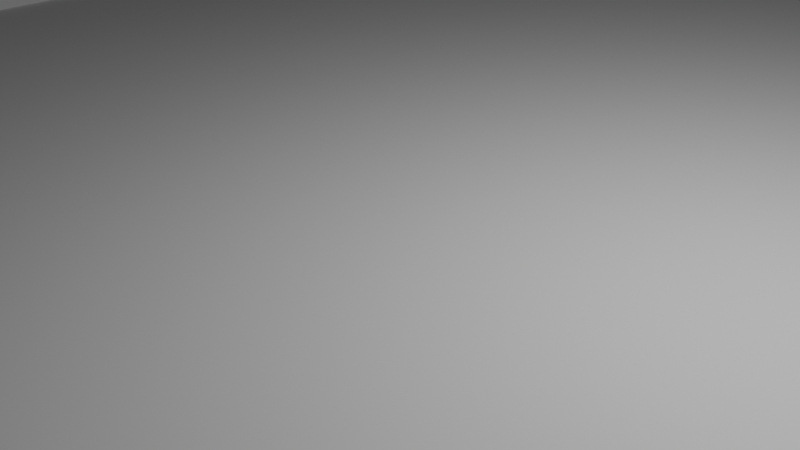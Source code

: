 # Source: pda.blend  (saved by Blender 4.5.91; exported with 4.5.12 LTS)
import bpy
from mathutils import Matrix  # noqa: F401  (used for matrix-valued properties, if any)

bpy.ops.wm.read_factory_settings(use_empty=True)
scene = bpy.context.scene
scene.name = 'Scene'

# ---- collections
col_collection = bpy.data.collections.new('Collection'); scene.collection.children.link(col_collection)

# ---- world
world_world = bpy.data.worlds.new('World'); scene.world = world_world
world_world.use_nodes = True; world_world.node_tree.nodes.clear()
_N = world_world.node_tree.nodes; _L = world_world.node_tree.links
n0 = _N.new('ShaderNodeOutputWorld'); n0.name = 'World Output'; n0.location = (200, 100)
n1 = _N.new('ShaderNodeBackground'); n1.name = 'Background'; n1.location = (-200, 100)
n1.inputs[0].default_value = (0.05088, 0.05088, 0.05088, 1.0)
_L.new(n1.outputs[0], n0.inputs[0])
n0.is_active_output = True
world_world.color = (0.05088, 0.05088, 0.05088)
world_world.sun_shadow_jitter_overblur = 0.0

# ---- cameras
cam_camera = bpy.data.cameras.new('Camera')
cam_camera.clip_end = 100.0
cam_camera.ortho_scale = 7.314

# ---- lights
light_light = bpy.data.lights.new('Light', 'POINT')
light_light.energy = 1000.0
light_light.shadow_soft_size = 0.1

# ---- meshes
me_plane = bpy.data.meshes.new('Plane')
me_plane.from_pydata([(10.2, 15.2, 0.0), (-10.2, 15.2, 0.0), (10.2, -15.2, 0.0), (-10.2, -15.2, 0.0), (10.2, 15.2, 0.05), (-10.2, 15.2, 0.05), (10.2, -15.2, 0.05), (-10.2, -15.2, 0.05)], [], [(3, 1, 0, 2), (7, 6, 4, 5), (1, 3, 7, 5), (2, 0, 4, 6), (3, 2, 6, 7), (0, 1, 5, 4)])
_uv = me_plane.uv_layers.new(name='UVMap')
_uv.uv.foreach_set('vector', [0.0, 0.0, 0.0, 1.0, 1.0, 1.0, 1.0, 0.0, 0.0, 0.0, 1.0, 0.0, 1.0, 1.0, 0.0, 1.0, 0.0, 1.0, 0.0, 0.0, 0.0, 0.0, 0.0, 1.0, 1.0, 0.0, 1.0, 1.0, 1.0, 1.0, 1.0, 0.0, 0.0, 0.0, 1.0, 0.0, 1.0, 0.0, 0.0, 0.0, 1.0, 1.0, 0.0, 1.0, 0.0, 1.0, 1.0, 1.0])
me_plane.update()
me_plane_001 = bpy.data.meshes.new('Plane.001')
me_plane_001.from_pydata([(-1.0, -1.0, 0.0), (1.0, -1.0, 0.0), (-1.0, 1.0, 0.0), (1.0, 1.0, 0.0)], [], [(0, 1, 3, 2)])
_uv = me_plane_001.uv_layers.new(name='UVMap')
_uv.uv.foreach_set('vector', [0.0, 0.0, 1.0, 0.0, 1.0, 1.0, 0.0, 1.0])
me_plane_001.update()
me_plane_002 = bpy.data.meshes.new('Plane.002')
me_plane_002.from_pydata([(9.07, 13.46, 0.2017), (-9.069, 13.46, 0.2017), (9.07, -13.46, 0.2017), (-9.07, -13.46, 0.2017), (10.2, 15.2, 0.2017), (-10.2, 15.2, 0.2017), (9.07, 13.46, 0.1403), (-9.069, 13.46, 0.1403), (9.07, -13.46, 0.1403), (-9.07, -13.46, 0.1403), (7.7, -15.2, 0.2017), (10.2, -12.7, 0.2017), (9.07, -13.46, 0.2017), (8.473, -15.08, 0.2017), (9.169, -14.72, 0.2017), (9.723, -14.17, 0.2017), (10.08, -13.47, 0.2017), (-10.2, -12.7, 0.2017), (-7.7, -15.2, 0.2017), (-9.07, -13.46, 0.2017), (-10.08, -13.47, 0.2017), (-9.723, -14.17, 0.2017), (-9.169, -14.72, 0.2017), (-8.473, -15.08, 0.2017), (10.2, 15.2, 0.1), (10.1, 15.2, 1.365e-05), (10.17, 15.2, 0.0293), (-10.1, 15.2, 1.365e-05), (-10.2, 15.2, 0.1), (-10.17, 15.2, 0.0293), (10.1, -12.69, 1.365e-05), (10.2, -12.7, 0.1), (10.17, -12.7, 0.0293), (7.692, -15.1, 1.365e-05), (7.7, -15.2, 0.1), (7.698, -15.17, 0.0293), (9.981, -13.44, 1.365e-05), (10.08, -13.47, 0.1), (10.05, -13.46, 0.0293), (9.641, -14.11, 1.365e-05), (9.723, -14.17, 0.1), (9.699, -14.15, 0.0293), (9.11, -14.64, 1.365e-05), (9.169, -14.72, 0.1), (9.152, -14.7, 0.0293), (8.441, -14.98, 1.365e-05), (8.473, -15.08, 0.1), (8.463, -15.05, 0.0293), (-7.692, -15.1, 1.365e-05), (-7.7, -15.2, 0.1), (-7.698, -15.17, 0.0293), (-10.1, -12.69, 1.365e-05), (-10.2, -12.7, 0.1), (-10.17, -12.7, 0.0293), (-8.441, -14.98, 1.365e-05), (-8.473, -15.08, 0.1), (-8.463, -15.05, 0.0293), (-9.11, -14.64, 1.365e-05), (-9.169, -14.72, 0.1), (-9.152, -14.7, 0.0293), (-9.641, -14.11, 1.365e-05), (-9.723, -14.17, 0.1), (-9.699, -14.15, 0.0293), (-9.981, -13.44, 1.365e-05), (-10.08, -13.47, 0.1), (-10.05, -13.46, 0.0293), (10.77, 17.75, 0.207), (10.77, 17.75, 0.1053), (10.7, 17.82, 0.00528), (10.75, 17.77, 0.03457), (10.19, 16.07, 0.2017), (10.19, 16.07, 0.1), (10.17, 16.08, 0.0293), (10.11, 16.1, 1.365e-05), (10.48, 17.19, 0.2044), (10.48, 17.19, 0.1026), (10.46, 17.21, 0.03194), (10.41, 17.26, 0.002647)], [], [(3, 2, 8, 9), (1, 0, 4, 5), (9, 8, 6, 7), (0, 1, 7, 6), (1, 3, 9, 7), (2, 0, 6, 8), (10, 13, 12), (13, 14, 12), (14, 15, 12), (15, 16, 12), (16, 11, 12), (0, 2, 12, 11, 4), (17, 20, 19), (20, 21, 19), (21, 22, 19), (22, 23, 19), (23, 18, 19), (3, 1, 5, 17, 19), (2, 3, 19, 18, 10, 12), (33, 45, 47, 35), (35, 47, 46, 34), (45, 42, 44, 47), (47, 44, 43, 46), (42, 39, 41, 44), (44, 41, 40, 43), (39, 36, 38, 41), (41, 38, 37, 40), (36, 30, 32, 38), (38, 32, 31, 37), (30, 25, 26, 32), (32, 26, 24, 31), (54, 48, 50, 56), (56, 50, 49, 55), (57, 54, 56, 59), (59, 56, 55, 58), (60, 57, 59, 62), (62, 59, 58, 61), (63, 60, 62, 65), (65, 62, 61, 64), (51, 63, 65, 53), (53, 65, 64, 52), (34, 49, 50, 35), (35, 50, 48, 33), (52, 28, 29, 53), (53, 29, 27, 51), (48, 54, 57, 60, 63, 51, 27, 25, 30, 36, 39, 42, 45, 33), (24, 26, 25, 27, 29, 28, 5, 4), (31, 24, 4, 11), (28, 52, 17, 5), (16, 37, 31, 11), (49, 34, 10, 18), (10, 34, 46, 13), (15, 40, 37, 16), (14, 43, 40, 15), (13, 46, 43, 14), (49, 18, 23, 55), (64, 20, 17, 52), (55, 23, 22, 58), (58, 22, 21, 61), (61, 21, 20, 64), (76, 77, 73, 72), (74, 75, 71, 70), (74, 75, 67, 66), (76, 75, 67, 69), (77, 76, 69, 68), (25, 26, 72, 73), (26, 24, 71, 72), (4, 24, 71, 70), (75, 76, 72, 71)])
_uv = me_plane_002.uv_layers.new(name='UVMap')
_uv.uv.foreach_set('vector', [0.05245, 0.03519, 0.9476, 0.03519, 0.9476, 0.03519, 0.05245, 0.03519, 0.05245, 0.9648, 0.9476, 0.9648, 1.0, 1.0, 0.0, 1.0, 0.05245, 0.03519, 0.9476, 0.03519, 0.9476, 0.9648, 0.05245, 0.9648, 0.9476, 0.9648, 0.05245, 0.9648, 0.05245, 0.9648, 0.9476, 0.9648, 0.05245, 0.9648, 0.05245, 0.03519, 0.05245, 0.03519, 0.05245, 0.9648, 0.9476, 0.03519, 0.9476, 0.9648, 0.9476, 0.9648, 0.9476, 0.03519, 0.8775, 0.0, 0.9153, 0.0, 0.9476, 0.03519, 0.9153, 0.0, 0.9495, 0.0, 0.9476, 0.03519, 0.9495, 0.0, 0.9766, 0.0, 0.9476, 0.03519, 0.9766, 0.0, 0.994, 0.0, 0.9476, 0.03519, 0.994, 0.0, 1.0, 0.0, 0.9476, 0.03519, 0.9476, 0.9648, 0.9476, 0.03519, 0.9476, 0.03519, 1.0, 0.08224, 1.0, 1.0, 0.0, 0.08224, 0.0, 0.05682, 0.05244, 0.03519, 0.0, 0.05682, 0.0, 0.0339, 0.05244, 0.03519, 0.0, 0.0339, 0.0, 0.01571, 0.05244, 0.03519, 0.0, 0.01571, 0.0, 0.004025, 0.05244, 0.03519, 0.0, 0.004025, 0.0, 0.0, 0.05244, 0.03519, 0.05245, 0.03519, 0.05245, 0.9648, 0.0, 1.0, 0.0, 0.08224, 0.05244, 0.03519, 0.9476, 0.03519, 0.05245, 0.03519, 0.05244, 0.03519, 0.1225, 0.0, 0.8775, 0.0, 0.9476, 0.03519, 0.8771, 0.003289, 0.9138, 0.00719, 0.9153, 0.004045, 0.8773, 5.667e-07, 0.8773, 5.667e-07, 0.9153, 0.004045, 0.9153, 0.002029, 0.8775, 0.0, 0.9138, 0.00719, 0.9466, 0.01839, 0.9495, 0.01572, 0.9153, 0.004045, 0.9153, 0.004045, 0.9495, 0.01572, 0.9495, 0.007916, 0.9153, 0.002029, 0.9466, 0.01839, 0.9726, 0.03586, 0.9766, 0.03391, 0.9495, 0.01572, 0.9495, 0.01572, 0.9766, 0.03391, 0.9882, 0.0339, 0.9495, 0.007916, 0.9726, 0.03586, 0.9893, 0.05785, 0.994, 0.05683, 0.9766, 0.03391, 0.9766, 0.03391, 0.994, 0.05683, 0.997, 0.05682, 0.9882, 0.0339, 0.9893, 0.05785, 0.9951, 0.0825, 1.0, 0.08231, 0.994, 0.05683, 0.994, 0.05683, 1.0, 0.08231, 1.0, 0.08224, 0.997, 0.05682, 0.9951, 0.0825, 0.9951, 1.0, 0.9993, 1.0, 1.0, 0.08231, 1.0, 0.08231, 0.9993, 1.0, 1.0, 1.0, 1.0, 0.08224, 0.08621, 0.00719, 0.1229, 0.003289, 0.1227, 5.667e-07, 0.08469, 0.004045, 0.08469, 0.004045, 0.1227, 5.667e-07, 0.1225, 0.0, 0.08468, 0.002029, 0.05343, 0.01839, 0.08621, 0.00719, 0.08469, 0.004045, 0.05054, 0.01572, 0.05054, 0.01572, 0.08469, 0.004045, 0.08468, 0.002029, 0.05052, 0.007916, 0.02741, 0.03586, 0.05343, 0.01839, 0.05054, 0.01572, 0.02342, 0.03391, 0.02342, 0.03391, 0.05054, 0.01572, 0.05052, 0.007916, 0.0118, 0.0339, 0.01071, 0.05785, 0.02741, 0.03586, 0.02342, 0.03391, 0.006029, 0.05683, 0.006029, 0.05683, 0.02342, 0.03391, 0.0118, 0.0339, 0.003023, 0.05682, 0.004902, 0.0825, 0.01071, 0.05785, 0.006029, 0.05683, 4.763e-07, 0.08231, 4.763e-07, 0.08231, 0.006029, 0.05683, 0.003023, 0.05682, 0.0, 0.08224, 0.8775, 0.0, 0.1225, 0.0, 0.1227, 5.667e-07, 0.8773, 5.667e-07, 0.8773, 5.667e-07, 0.1227, 5.667e-07, 0.1229, 0.003289, 0.8771, 0.003289, 0.0, 0.08224, 0.0, 1.0, 0.0007041, 1.0, 4.763e-07, 0.08231, 4.763e-07, 0.08231, 0.0007041, 1.0, 0.004902, 1.0, 0.004902, 0.0825, 0.1229, 0.003289, 0.08621, 0.00719, 0.05343, 0.01839, 0.02741, 0.03586, 0.01071, 0.05785, 0.004902, 0.0825, 0.004902, 1.0, 0.9951, 1.0, 0.9951, 0.0825, 0.9893, 0.05785, 0.9726, 0.03586, 0.9466, 0.01839, 0.9138, 0.00719, 0.8771, 0.003289, 1.0, 1.0, 0.9993, 1.0, 0.9951, 1.0, 0.004902, 1.0, 0.0007041, 1.0, 0.0, 1.0, 0.0, 1.0, 1.0, 1.0, 1.0, 0.08224, 1.0, 1.0, 1.0, 1.0, 1.0, 0.08224, 0.0, 1.0, 0.0, 0.08224, 0.0, 0.08224, 0.0, 1.0, 1.0, 0.05682, 0.997, 0.05682, 1.0, 0.08224, 1.0, 0.08224, 0.1225, 0.0, 0.8775, 0.0, 0.8775, 0.0, 0.1225, 0.0, 0.8775, 0.0, 0.8775, 0.0, 0.9153, 0.002029, 0.9153, 0.0, 1.0, 0.0339, 0.9882, 0.0339, 0.997, 0.05682, 1.0, 0.05682, 0.9495, 0.0, 0.9495, 0.007916, 0.9882, 0.0339, 1.0, 0.0339, 0.9153, 0.0, 0.9153, 0.002029, 0.9495, 0.007916, 0.9495, 0.0, 0.1225, 0.0, 0.1225, 0.0, 0.08468, 0.0, 0.08468, 0.002029, 0.003023, 0.05682, 0.0, 0.05682, 0.0, 0.08224, 0.0, 0.08224, 0.08468, 0.002029, 0.08468, 0.0, 0.05052, 0.0, 0.05052, 0.007916, 0.05052, 0.007916, 0.05052, 0.0, 0.0, 0.0339, 0.0118, 0.0339, 0.0118, 0.0339, 0.0, 0.0339, 0.0, 0.05682, 0.003023, 0.05682, 0.9993, 1.0, 0.9951, 1.0, 0.9951, 1.0, 0.9993, 1.0, 1.0, 1.0, 1.0, 1.0, 1.0, 1.0, 1.0, 1.0, 1.0, 1.0, 1.0, 1.0, 1.0, 1.0, 1.0, 1.0, 0.9993, 1.0, 1.0, 1.0, 1.0, 1.0, 0.9993, 1.0, 0.9951, 1.0, 0.9993, 1.0, 0.9993, 1.0, 0.9951, 1.0, 0.9951, 1.0, 0.9993, 1.0, 0.9993, 1.0, 0.9951, 1.0, 0.9993, 1.0, 1.0, 1.0, 1.0, 1.0, 0.9993, 1.0, 1.0, 1.0, 1.0, 1.0, 1.0, 1.0, 1.0, 1.0, 1.0, 1.0, 0.9993, 1.0, 0.9993, 1.0, 1.0, 1.0])
me_plane_002.update()
me_plane_003 = bpy.data.meshes.new('Plane.003')
me_plane_003.from_pydata([(10.2, 15.2, 0.0), (-10.2, 15.2, 0.0), (10.2, -12.7, 0.0), (7.7, -15.2, 1.416e-07), (8.829, -13.11, 0.003615), (10.08, -13.47, 0.0), (9.723, -14.17, 0.0), (9.169, -14.72, 0.0), (8.473, -15.08, 0.0), (8.829, -13.11, 0.1981), (-7.7, -15.2, 1.416e-07), (-10.2, -12.7, 0.0), (-8.829, -13.11, 0.003615), (-8.473, -15.08, 0.0), (-9.169, -14.72, 0.0), (-9.723, -14.17, 0.0), (-10.08, -13.47, 0.0), (-8.829, -13.11, 0.1981), (10.09, 15.03, 0.2014), (-10.09, 15.03, 0.2014), (8.829, -13.11, 0.1981), (-8.829, -13.11, 0.1981), (8.72, 10.44, 0.003903), (6.22, 12.94, 0.003903), (10.09, 15.03, 0.0002876), (8.597, 11.22, 0.003903), (8.242, 11.91, 0.003903), (7.689, 12.47, 0.003903), (6.992, 12.82, 0.003903), (-6.22, 12.94, 0.003903), (-8.72, 10.44, 0.003903), (-10.09, 15.03, 0.0002878), (-6.992, 12.82, 0.003903), (-7.689, 12.47, 0.003903), (-8.242, 11.91, 0.003903), (-8.597, 11.22, 0.003903), (6.22, -12.94, 0.003903), (8.72, -10.44, 0.003903), (8.829, -13.11, 0.003615), (6.992, -12.82, 0.003903), (7.689, -12.47, 0.003903), (8.242, -11.91, 0.003903), (8.597, -11.22, 0.003903), (-8.72, -10.44, 0.003903), (-6.22, -12.94, 0.003903), (-8.829, -13.11, 0.003615), (-8.597, -11.22, 0.003903), (-8.242, -11.91, 0.003903), (-7.689, -12.47, 0.003903), (-6.992, -12.82, 0.003903), (10.11, 15.06, 0.2015), (10.2, 15.2, 0.1017), (10.1, 15.2, 0.2017), (10.17, 15.2, 0.1724), (-10.2, 15.2, 0.1017), (-10.11, 15.06, 0.2015), (-10.1, 15.2, 0.2017), (-10.17, 15.16, 0.1724), (7.769, -15.07, 0.2015), (7.7, -15.2, 0.1017), (7.72, -15.16, 0.1724), (10.2, -12.7, 0.1017), (10.11, -12.73, 0.2015), (10.17, -12.71, 0.1724), (8.473, -15.08, 0.1017), (8.495, -14.96, 0.2015), (8.479, -15.04, 0.1724), (9.169, -14.72, 0.1017), (9.148, -14.62, 0.2015), (9.163, -14.69, 0.1724), (9.723, -14.17, 0.1017), (9.664, -14.1, 0.2015), (9.705, -14.15, 0.1724), (10.08, -13.47, 0.1017), (9.993, -13.45, 0.2015), (10.05, -13.47, 0.1724), (-10.11, -12.73, 0.2015), (-10.2, -12.7, 0.1017), (-10.17, -12.71, 0.1724), (-7.7, -15.2, 0.1017), (-7.769, -15.07, 0.2015), (-7.72, -15.16, 0.1724), (-10.08, -13.47, 0.1017), (-9.993, -13.45, 0.2015), (-10.05, -13.47, 0.1724), (-9.723, -14.17, 0.1017), (-9.664, -14.1, 0.2015), (-9.705, -14.15, 0.1724), (-9.169, -14.72, 0.1017), (-9.148, -14.62, 0.2015), (-9.163, -14.69, 0.1724), (-8.473, -15.08, 0.1017), (-8.495, -14.96, 0.2015), (-8.479, -15.04, 0.1724), (6.356, 13.02, 0.198), (6.22, 12.94, 0.09784), (6.26, 12.96, 0.1686), (8.72, 10.44, 0.09784), (8.771, 10.62, 0.198), (8.735, 10.49, 0.1686), (6.992, 12.82, 0.09784), (7.1, 12.9, 0.198), (7.024, 12.84, 0.1686), (7.689, 12.47, 0.09784), (7.772, 12.55, 0.198), (7.714, 12.49, 0.1686), (8.242, 11.91, 0.09784), (8.307, 12.02, 0.198), (8.261, 11.94, 0.1686), (8.597, 11.22, 0.09784), (8.651, 11.35, 0.198), (8.613, 11.26, 0.1686), (-8.771, 10.62, 0.198), (-8.72, 10.44, 0.09784), (-8.735, 10.49, 0.1686), (-6.22, 12.94, 0.09784), (-6.356, 13.02, 0.198), (-6.259, 12.96, 0.1686), (-8.597, 11.22, 0.09784), (-8.651, 11.35, 0.198), (-8.613, 11.26, 0.1686), (-8.242, 11.91, 0.09784), (-8.307, 12.02, 0.198), (-8.261, 11.94, 0.1686), (-7.689, 12.47, 0.09784), (-7.772, 12.55, 0.198), (-7.713, 12.49, 0.1686), (-6.992, 12.82, 0.09784), (-7.1, 12.9, 0.198), (-7.024, 12.84, 0.1686), (8.773, -10.46, 0.1979), (8.72, -10.44, 0.09784), (8.735, -10.45, 0.1686), (6.22, -12.94, 0.09784), (5.966, -13.04, 0.198), (6.146, -12.97, 0.1686), (8.597, -11.22, 0.09784), (8.621, -11.41, 0.1979), (8.604, -11.27, 0.1686), (8.242, -11.91, 0.09784), (8.301, -12.03, 0.1979), (8.259, -11.95, 0.1686), (7.689, -12.47, 0.09784), (7.802, -12.53, 0.1979), (7.722, -12.48, 0.1686), (6.992, -12.82, 0.09784), (7.177, -12.85, 0.1979), (7.046, -12.83, 0.1686), (-5.966, -13.04, 0.1979), (-6.22, -12.94, 0.09784), (-6.146, -12.97, 0.1686), (-8.72, -10.44, 0.09784), (-8.773, -10.46, 0.198), (-8.735, -10.45, 0.1686), (-6.992, -12.82, 0.09784), (-7.177, -12.85, 0.1979), (-7.046, -12.83, 0.1686), (-7.689, -12.47, 0.09784), (-7.802, -12.53, 0.1979), (-7.722, -12.48, 0.1686), (-8.242, -11.91, 0.09784), (-8.301, -12.03, 0.1979), (-8.259, -11.95, 0.1686), (-8.597, -11.22, 0.09784), (-8.621, -11.41, 0.1979), (-8.604, -11.27, 0.1686)], [], [(2, 5, 4), (5, 6, 4), (6, 7, 4), (7, 8, 4), (8, 3, 4), (10, 13, 12), (13, 14, 12), (14, 15, 12), (15, 16, 12), (16, 11, 12), (22, 25, 24), (25, 26, 24), (26, 27, 24), (27, 28, 24), (28, 23, 24), (29, 32, 31), (32, 33, 31), (33, 34, 31), (34, 35, 31), (35, 30, 31), (36, 39, 38), (39, 40, 38), (40, 41, 38), (41, 42, 38), (42, 37, 38), (43, 46, 45), (46, 47, 45), (47, 48, 45), (48, 49, 45), (49, 44, 45), (1, 0, 24, 23, 29, 31), (0, 2, 4, 38, 37, 22, 24), (12, 11, 1, 31, 30, 43, 45), (4, 3, 10, 12, 45, 44, 36, 38), (50, 53, 52), (53, 51, 52), (54, 57, 56), (57, 55, 56), (59, 64, 66, 60), (60, 66, 65, 58), (64, 67, 69, 66), (66, 69, 68, 65), (67, 70, 72, 69), (69, 72, 71, 68), (70, 73, 75, 72), (72, 75, 74, 71), (73, 61, 63, 75), (75, 63, 62, 74), (50, 62, 63, 53), (53, 63, 61, 51), (77, 82, 84, 78), (78, 84, 83, 76), (82, 85, 87, 84), (84, 87, 86, 83), (85, 88, 90, 87), (87, 90, 89, 86), (88, 91, 93, 90), (90, 93, 92, 89), (91, 79, 81, 93), (93, 81, 80, 92), (76, 55, 57, 78), (78, 57, 54, 77), (58, 80, 81, 60), (60, 81, 79, 59), (0, 1, 54, 56, 52, 51), (2, 0, 51, 61), (1, 11, 77, 54), (58, 65, 9), (59, 3, 8, 64), (10, 3, 59, 79), (73, 5, 2, 61), (74, 62, 9), (65, 68, 9), (64, 8, 7, 67), (68, 71, 9), (67, 7, 6, 70), (71, 74, 9), (70, 6, 5, 73), (76, 83, 17), (16, 82, 77, 11), (10, 79, 91, 13), (92, 80, 17), (83, 86, 17), (15, 85, 82, 16), (86, 89, 17), (14, 88, 85, 15), (89, 92, 17), (13, 91, 88, 14), (95, 100, 102, 96), (96, 102, 101, 94), (100, 103, 105, 102), (102, 105, 104, 101), (103, 106, 108, 105), (105, 108, 107, 104), (106, 109, 111, 108), (108, 111, 110, 107), (109, 97, 99, 111), (111, 99, 98, 110), (113, 118, 120, 114), (114, 120, 119, 112), (118, 121, 123, 120), (120, 123, 122, 119), (121, 124, 126, 123), (123, 126, 125, 122), (124, 127, 129, 126), (126, 129, 128, 125), (127, 115, 117, 129), (129, 117, 116, 128), (131, 136, 138, 132), (132, 138, 137, 130), (136, 139, 141, 138), (138, 141, 140, 137), (139, 142, 144, 141), (141, 144, 143, 140), (142, 145, 147, 144), (144, 147, 146, 143), (145, 133, 135, 147), (147, 135, 134, 146), (149, 154, 156, 150), (150, 156, 155, 148), (154, 157, 159, 156), (156, 159, 158, 155), (157, 160, 162, 159), (159, 162, 161, 158), (160, 163, 165, 162), (162, 165, 164, 161), (163, 151, 153, 165), (165, 153, 152, 164), (94, 116, 117, 96), (96, 117, 115, 95), (97, 131, 132, 99), (99, 132, 130, 98), (112, 152, 153, 114), (114, 153, 151, 113), (133, 149, 150, 135), (135, 150, 148, 134), (19, 116, 94, 18, 50, 52, 56, 55), (94, 101, 18), (28, 100, 95, 23), (95, 115, 29, 23), (22, 97, 109, 25), (110, 98, 18), (131, 97, 22, 37), (18, 98, 130, 20, 9, 62, 50), (101, 104, 18), (27, 103, 100, 28), (104, 107, 18), (26, 106, 103, 27), (107, 110, 18), (25, 109, 106, 26), (21, 152, 112, 19, 55, 76, 17), (112, 119, 19), (113, 30, 35, 118), (113, 151, 43, 30), (127, 32, 29, 115), (128, 116, 19), (119, 122, 19), (118, 35, 34, 121), (122, 125, 19), (121, 34, 33, 124), (125, 128, 19), (124, 33, 32, 127), (130, 137, 20), (131, 37, 42, 136), (145, 39, 36, 133), (146, 134, 20), (149, 133, 36, 44), (20, 134, 148, 21, 17, 80, 58, 9), (137, 140, 20), (136, 42, 41, 139), (140, 143, 20), (139, 41, 40, 142), (143, 146, 20), (142, 40, 39, 145), (148, 155, 21), (49, 154, 149, 44), (43, 151, 163, 46), (164, 152, 21), (155, 158, 21), (48, 157, 154, 49), (158, 161, 21), (47, 160, 157, 48), (161, 164, 21), (46, 163, 160, 47)])
_uv = me_plane_003.uv_layers.new(name='UVMap')
_uv.uv.foreach_set('vector', [1.0, 0.08224, 1.0, 0.05682, 0.9514, 0.0326, 1.0, 0.05682, 1.0, 0.0339, 0.9514, 0.0326, 1.0, 0.0339, 1.0, 0.01571, 0.9514, 0.0326, 1.0, 0.01571, 1.0, 0.004025, 0.9514, 0.0326, 1.0, 0.004025, 1.0, 0.0, 0.9514, 0.0326, 0.1225, 0.0, 0.08468, 0.0, 0.04858, 0.0326, 0.08468, 0.0, 0.05052, 0.0, 0.04858, 0.0326, 0.05052, 0.0, 0.0234, 0.0, 0.04858, 0.0326, 0.0234, 0.0, 0.005998, 0.0, 0.04858, 0.0326, 0.005998, 0.0, 0.0, 0.0, 0.04858, 0.0326, 0.9476, 0.875, 0.9476, 0.9028, 0.9961, 0.9974, 0.9476, 0.9028, 0.9476, 0.9278, 0.9961, 0.9974, 0.9476, 0.9278, 0.9476, 0.9477, 0.9961, 0.9974, 0.9476, 0.9477, 0.9476, 0.9604, 0.9961, 0.9974, 0.9476, 0.9604, 0.9476, 0.9648, 0.9961, 0.9974, 0.1808, 0.9648, 0.1411, 0.9648, 0.003867, 0.9974, 0.1411, 0.9648, 0.1053, 0.9648, 0.003867, 0.9974, 0.1053, 0.9648, 0.07695, 0.9648, 0.003867, 0.9974, 0.07695, 0.9648, 0.05872, 0.9648, 0.003867, 0.9974, 0.05872, 0.9648, 0.05245, 0.9648, 0.003867, 0.9974, 0.8192, 0.03519, 0.8589, 0.03519, 0.9514, 0.0326, 0.8589, 0.03519, 0.8947, 0.03519, 0.9514, 0.0326, 0.8947, 0.03519, 0.923, 0.03519, 0.9514, 0.0326, 0.923, 0.03519, 0.9413, 0.03519, 0.9514, 0.0326, 0.9413, 0.03519, 0.9476, 0.03519, 0.9514, 0.0326, 0.05245, 0.125, 0.05245, 0.09723, 0.04858, 0.0326, 0.05245, 0.09723, 0.05245, 0.0722, 0.04858, 0.0326, 0.05245, 0.0722, 0.05245, 0.05234, 0.04858, 0.0326, 0.05245, 0.05234, 0.05245, 0.03959, 0.04858, 0.0326, 0.05245, 0.03959, 0.05245, 0.03519, 0.04858, 0.0326, 0.0, 1.0, 1.0, 1.0, 0.9961, 0.9974, 0.8192, 0.9648, 0.1808, 0.9648, 0.003867, 0.9974, 1.0, 1.0, 1.0, 0.08224, 0.9514, 0.0326, 0.9514, 0.0326, 0.9476, 0.125, 0.9476, 0.875, 0.9961, 0.9974, 0.04858, 0.0326, 0.0, 0.08224, 0.0, 1.0, 0.003867, 0.9974, 0.05245, 0.875, 0.05245, 0.125, 0.04858, 0.0326, 0.9514, 0.0326, 0.8775, 0.0, 0.1225, 0.0, 0.04858, 0.0326, 0.04858, 0.0326, 0.1808, 0.03519, 0.8192, 0.03519, 0.9514, 0.0326, 0.9967, 0.9978, 0.999, 0.9993, 0.9951, 1.0, 0.999, 0.9993, 1.0, 1.0, 0.9951, 1.0, 0.0, 1.0, 0.0, 0.9986, 0.004902, 1.0, 0.0, 0.9986, 0.0, 0.9953, 0.004902, 1.0, 0.8775, 0.0, 0.9153, 0.0, 0.9158, 0.0, 0.8775, 0.0, 0.8775, 0.0, 0.9158, 0.0, 0.9176, 0.002017, 0.882, 0.001985, 0.9153, 0.0, 0.9495, 0.0, 0.9499, 0.0001869, 0.9158, 0.0, 0.9158, 0.0, 0.9499, 0.0001869, 0.9496, 0.002076, 0.9176, 0.002017, 0.9495, 0.0, 1.0, 0.0339, 1.0, 0.03405, 0.9499, 0.0001869, 0.9499, 0.0001869, 0.9767, 0.0, 0.9749, 0.002144, 0.9496, 0.002076, 1.0, 0.0339, 1.0, 0.05682, 1.0, 0.05681, 1.0, 0.03405, 0.9767, 0.0, 0.994, 0.0, 0.9911, 0.002198, 0.9749, 0.002144, 1.0, 0.05682, 1.0, 0.08224, 1.0, 0.08223, 1.0, 0.05681, 0.994, 0.0, 0.9999, 0.0, 0.9967, 0.002224, 0.9911, 0.002198, 0.9967, 0.9978, 0.9967, 0.07885, 1.0, 0.08223, 1.0, 0.9986, 1.0, 0.9986, 1.0, 0.08223, 1.0, 0.08224, 1.0, 1.0, 0.0, 0.08224, 0.0, 0.05682, 0.0, 0.05681, 0.0, 0.08223, 0.0, 0.08223, 0.0, 0.05681, 0.003276, 0.05519, 0.003314, 0.07885, 0.0, 0.05682, 0.0, 0.0339, 0.0, 0.03405, 0.0, 0.05681, 0.0, 0.05681, 0.0, 0.03405, 0.003196, 0.03381, 0.003276, 0.05519, 0.0, 0.0339, 0.05052, 0.0, 0.04998, 0.0003609, 0.0, 0.03405, 0.0, 0.03405, 0.0, 0.01589, 0.003093, 0.01678, 0.003196, 0.03381, 0.05052, 0.0, 0.08468, 0.0, 0.08421, 0.0, 0.04998, 0.0003609, 0.0, 0.01589, 0.0, 0.004178, 0.003005, 0.005793, 0.003093, 0.01678, 0.08468, 0.0, 0.1225, 0.0, 0.1225, 0.0, 0.08421, 0.0, 0.0, 0.004178, 0.0, 0.0001324, 0.002959, 0.001985, 0.003005, 0.005793, 0.003314, 0.07885, 0.003322, 0.9978, 0.0, 0.9986, 0.0, 0.08223, 0.0, 0.08223, 0.0, 0.9986, 0.0, 1.0, 0.0, 0.08224, 0.882, 0.001985, 0.118, 0.001985, 0.1225, 0.0, 0.8775, 0.0, 0.8775, 0.0, 0.1225, 0.0, 0.1225, 0.0, 0.8775, 0.0, 1.0, 1.0, 0.0, 1.0, 0.0, 1.0, 0.004902, 1.0, 0.9951, 1.0, 1.0, 1.0, 1.0, 0.08224, 1.0, 1.0, 1.0, 1.0, 1.0, 0.08224, 0.0, 1.0, 0.0, 0.08224, 0.0, 0.08224, 0.0, 1.0, 0.882, 0.001985, 0.9176, 0.002017, 0.9514, 0.0326, 0.8775, 0.0, 0.8775, 0.0, 0.9153, 0.0, 0.9153, 0.0, 0.1225, 0.0, 0.8775, 0.0, 0.8775, 0.0, 0.1225, 0.0, 1.0, 0.05682, 1.0, 0.05682, 1.0, 0.08224, 1.0, 0.08224, 0.9911, 0.002198, 0.9967, 0.002224, 0.9514, 0.0326, 0.9176, 0.002017, 0.9496, 0.002076, 0.9514, 0.0326, 0.9153, 0.0, 0.9153, 0.0, 0.9495, 0.0, 0.9495, 0.0, 0.9496, 0.002076, 0.9749, 0.002144, 0.9514, 0.0326, 0.9495, 0.0, 0.9495, 0.0, 1.0, 0.0339, 1.0, 0.0339, 0.9749, 0.002144, 0.9911, 0.002198, 0.9514, 0.0326, 1.0, 0.0339, 1.0, 0.0339, 1.0, 0.05682, 1.0, 0.05682, 0.003314, 0.07885, 0.003276, 0.05519, 0.04858, 0.0326, 0.0, 0.05682, 0.0, 0.05682, 0.0, 0.08224, 0.0, 0.08224, 0.1225, 0.0, 0.1225, 0.0, 0.08468, 0.0, 0.08468, 0.0, 0.003005, 0.005793, 0.002959, 0.001985, 0.04858, 0.0326, 0.003276, 0.05519, 0.003196, 0.03381, 0.04858, 0.0326, 0.0, 0.0339, 0.0, 0.0339, 0.0, 0.05682, 0.0, 0.05682, 0.003196, 0.03381, 0.003093, 0.01678, 0.04858, 0.0326, 0.05052, 0.0, 0.05052, 0.0, 0.0, 0.0339, 0.0, 0.0339, 0.003093, 0.01678, 0.003005, 0.005793, 0.04858, 0.0326, 0.08468, 0.0, 0.08468, 0.0, 0.05052, 0.0, 0.05052, 0.0, 0.8192, 0.9648, 0.8589, 0.9648, 0.8593, 0.9648, 0.8194, 0.9648, 0.8194, 0.9648, 0.8593, 0.9648, 0.8637, 0.9659, 0.8255, 0.966, 0.8589, 0.9648, 0.8947, 0.9648, 0.8947, 0.9648, 0.8593, 0.9648, 0.8593, 0.9648, 0.8947, 0.9648, 0.8982, 0.9659, 0.8637, 0.9659, 0.8947, 0.9648, 0.9476, 0.9278, 0.9472, 0.928, 0.8947, 0.9648, 0.8947, 0.9648, 0.9229, 0.9648, 0.9256, 0.9659, 0.8982, 0.9659, 0.9476, 0.9278, 0.9476, 0.9028, 0.9476, 0.9032, 0.9472, 0.928, 0.9229, 0.9648, 0.9409, 0.9648, 0.9432, 0.966, 0.9256, 0.9659, 0.9476, 0.9028, 0.9476, 0.875, 0.9476, 0.8751, 0.9476, 0.9032, 0.9409, 0.9648, 0.9472, 0.9648, 0.9494, 0.966, 0.9432, 0.966, 0.05245, 0.875, 0.05245, 0.9028, 0.05245, 0.9033, 0.05245, 0.8751, 0.05245, 0.8751, 0.05245, 0.9033, 0.05071, 0.9062, 0.05063, 0.8796, 0.05245, 0.9028, 0.05245, 0.9278, 0.0526, 0.928, 0.05245, 0.9033, 0.05245, 0.9033, 0.0526, 0.928, 0.05075, 0.9302, 0.05071, 0.9062, 0.05245, 0.9278, 0.1053, 0.9648, 0.1053, 0.9648, 0.0526, 0.928, 0.0526, 0.928, 0.05245, 0.9477, 0.05076, 0.9494, 0.05075, 0.9302, 0.1053, 0.9648, 0.1411, 0.9648, 0.1407, 0.9648, 0.1053, 0.9648, 0.05245, 0.9477, 0.05245, 0.9603, 0.05076, 0.9617, 0.05076, 0.9494, 0.1411, 0.9648, 0.1808, 0.9648, 0.1807, 0.9648, 0.1407, 0.9648, 0.05245, 0.9603, 0.05245, 0.9646, 0.05074, 0.966, 0.05076, 0.9617, 0.9476, 0.125, 0.9476, 0.09723, 0.9476, 0.09643, 0.9476, 0.125, 0.9476, 0.125, 0.9476, 0.09643, 0.9479, 0.09073, 0.9494, 0.1256, 0.9476, 0.09723, 0.9476, 0.0722, 0.9473, 0.07197, 0.9476, 0.09643, 0.9476, 0.09643, 0.9473, 0.07197, 0.9479, 0.06827, 0.9479, 0.09073, 0.9476, 0.0722, 0.8947, 0.03519, 0.895, 0.03544, 0.9473, 0.07197, 0.9473, 0.07197, 0.9476, 0.05248, 0.9479, 0.05038, 0.9479, 0.06827, 0.8947, 0.03519, 0.8589, 0.03519, 0.8599, 0.03519, 0.895, 0.03544, 0.9476, 0.05248, 0.9476, 0.03997, 0.9479, 0.03889, 0.9479, 0.05038, 0.8589, 0.03519, 0.8192, 0.03519, 0.8155, 0.03519, 0.8599, 0.03519, 0.9476, 0.03997, 0.9476, 0.03519, 0.948, 0.03195, 0.9479, 0.03889, 0.1808, 0.03519, 0.1411, 0.03519, 0.1401, 0.03519, 0.1844, 0.03519, 0.1844, 0.03519, 0.1401, 0.03519, 0.1318, 0.03493, 0.1943, 0.03365, 0.1411, 0.03519, 0.1053, 0.03519, 0.1051, 0.03531, 0.1401, 0.03519, 0.1401, 0.03519, 0.1051, 0.03531, 0.09971, 0.03494, 0.1318, 0.03493, 0.1053, 0.03519, 0.05245, 0.0722, 0.05288, 0.0719, 0.1051, 0.03531, 0.1051, 0.03531, 0.0772, 0.03519, 0.07414, 0.03494, 0.09971, 0.03494, 0.05245, 0.0722, 0.05245, 0.09723, 0.05245, 0.09648, 0.05288, 0.0719, 0.0772, 0.03519, 0.05935, 0.03519, 0.05771, 0.03493, 0.07414, 0.03494, 0.05245, 0.09723, 0.05245, 0.125, 0.05245, 0.125, 0.05245, 0.09648, 0.05935, 0.03519, 0.05246, 0.03519, 0.04989, 0.03492, 0.05771, 0.03493, 0.8255, 0.966, 0.1745, 0.966, 0.1807, 0.9648, 0.8194, 0.9648, 0.8194, 0.9648, 0.1807, 0.9648, 0.1808, 0.9648, 0.8192, 0.9648, 0.9476, 0.875, 0.9476, 0.125, 0.9476, 0.125, 0.9476, 0.8751, 0.9476, 0.8751, 0.9476, 0.125, 0.9494, 0.1256, 0.9494, 0.8796, 0.05063, 0.8796, 0.05056, 0.1256, 0.05245, 0.125, 0.05245, 0.8751, 0.05245, 0.8751, 0.05245, 0.125, 0.05245, 0.125, 0.05245, 0.875, 0.8192, 0.03519, 0.1808, 0.03519, 0.1844, 0.03519, 0.8155, 0.03519, 0.8155, 0.03519, 0.1844, 0.03519, 0.1943, 0.03365, 0.8057, 0.03363, 0.003867, 0.9974, 0.1745, 0.966, 0.8255, 0.966, 0.9961, 0.9974, 0.9967, 0.9978, 0.9951, 1.0, 0.004902, 1.0, 0.003322, 0.9978, 0.8255, 0.966, 0.8637, 0.9659, 0.9961, 0.9974, 0.8589, 0.9648, 0.8589, 0.9648, 0.8192, 0.9648, 0.8192, 0.9648, 0.8192, 0.9648, 0.1808, 0.9648, 0.1808, 0.9648, 0.8192, 0.9648, 0.9476, 0.875, 0.9476, 0.875, 0.9476, 0.9028, 0.9476, 0.9028, 0.9432, 0.966, 0.9494, 0.966, 0.9961, 0.9974, 0.9476, 0.125, 0.9476, 0.875, 0.9476, 0.875, 0.9476, 0.125, 0.9961, 0.9974, 0.9494, 0.8796, 0.9494, 0.1256, 0.9514, 0.0326, 0.9514, 0.0326, 0.9967, 0.07885, 0.9967, 0.9978, 0.8637, 0.9659, 0.8982, 0.9659, 0.9961, 0.9974, 0.8947, 0.9648, 0.8947, 0.9648, 0.8589, 0.9648, 0.8589, 0.9648, 0.8982, 0.9659, 0.9256, 0.9659, 0.9961, 0.9974, 0.9476, 0.9278, 0.9476, 0.9278, 0.8947, 0.9648, 0.8947, 0.9648, 0.9256, 0.9659, 0.9432, 0.966, 0.9961, 0.9974, 0.9476, 0.9028, 0.9476, 0.9028, 0.9476, 0.9278, 0.9476, 0.9278, 0.04858, 0.0326, 0.05056, 0.1256, 0.05063, 0.8796, 0.003867, 0.9974, 0.003322, 0.9978, 0.003314, 0.07885, 0.04858, 0.0326, 0.05063, 0.8796, 0.05071, 0.9062, 0.003867, 0.9974, 0.05245, 0.875, 0.05245, 0.875, 0.05245, 0.9028, 0.05245, 0.9028, 0.05245, 0.875, 0.05245, 0.125, 0.05245, 0.125, 0.05245, 0.875, 0.1411, 0.9648, 0.1411, 0.9648, 0.1808, 0.9648, 0.1808, 0.9648, 0.05076, 0.9617, 0.05074, 0.966, 0.003867, 0.9974, 0.05071, 0.9062, 0.05075, 0.9302, 0.003867, 0.9974, 0.05245, 0.9028, 0.05245, 0.9028, 0.05245, 0.9278, 0.05245, 0.9278, 0.05075, 0.9302, 0.05076, 0.9494, 0.003867, 0.9974, 0.05245, 0.9278, 0.05245, 0.9278, 0.1053, 0.9648, 0.1053, 0.9648, 0.05076, 0.9494, 0.05076, 0.9617, 0.003867, 0.9974, 0.1053, 0.9648, 0.1053, 0.9648, 0.1411, 0.9648, 0.1411, 0.9648, 0.9494, 0.1256, 0.9479, 0.09073, 0.9514, 0.0326, 0.9476, 0.125, 0.9476, 0.125, 0.9476, 0.09723, 0.9476, 0.09723, 0.8589, 0.03519, 0.8589, 0.03519, 0.8192, 0.03519, 0.8192, 0.03519, 0.9479, 0.03889, 0.948, 0.03195, 0.9514, 0.0326, 0.1808, 0.03519, 0.8192, 0.03519, 0.8192, 0.03519, 0.1808, 0.03519, 0.9514, 0.0326, 0.8057, 0.03363, 0.1943, 0.03365, 0.04858, 0.0326, 0.04858, 0.0326, 0.118, 0.001985, 0.882, 0.001985, 0.9514, 0.0326, 0.9479, 0.09073, 0.9479, 0.06827, 0.9514, 0.0326, 0.9476, 0.09723, 0.9476, 0.09723, 0.9476, 0.0722, 0.9476, 0.0722, 0.9479, 0.06827, 0.9479, 0.05038, 0.9514, 0.0326, 0.9476, 0.0722, 0.9476, 0.0722, 0.8947, 0.03519, 0.8947, 0.03519, 0.9479, 0.05038, 0.9479, 0.03889, 0.9514, 0.0326, 0.8947, 0.03519, 0.8947, 0.03519, 0.8589, 0.03519, 0.8589, 0.03519, 0.1943, 0.03365, 0.1318, 0.03493, 0.04858, 0.0326, 0.1411, 0.03519, 0.1411, 0.03519, 0.1808, 0.03519, 0.1808, 0.03519, 0.05245, 0.125, 0.05245, 0.125, 0.05245, 0.09723, 0.05245, 0.09723, 0.05771, 0.03493, 0.04989, 0.03492, 0.04858, 0.0326, 0.1318, 0.03493, 0.09971, 0.03494, 0.04858, 0.0326, 0.1053, 0.03519, 0.1053, 0.03519, 0.1411, 0.03519, 0.1411, 0.03519, 0.09971, 0.03494, 0.07414, 0.03494, 0.04858, 0.0326, 0.05245, 0.0722, 0.05245, 0.0722, 0.1053, 0.03519, 0.1053, 0.03519, 0.07414, 0.03494, 0.05771, 0.03493, 0.04858, 0.0326, 0.05245, 0.09723, 0.05245, 0.09723, 0.05245, 0.0722, 0.05245, 0.0722])
me_plane_003.update()
me_plane_004 = bpy.data.meshes.new('Plane.004')
me_plane_004.from_pydata([(10.2, 15.2, 0.0), (-10.2, 15.2, 0.0), (10.2, -15.2, 0.0), (-10.2, -15.2, 0.0), (10.2, 15.2, 0.05), (-10.2, 15.2, 0.05), (10.2, -15.2, 0.04336), (-10.2, -15.2, 0.04336)], [], [(3, 1, 0, 2), (7, 6, 4, 5), (1, 3, 7, 5), (2, 0, 4, 6), (3, 2, 6, 7), (0, 1, 5, 4)])
_uv = me_plane_004.uv_layers.new(name='UVMap')
_uv.uv.foreach_set('vector', [0.0, 0.0, 0.0, 1.0, 1.0, 1.0, 1.0, 0.0, 0.0, 0.0, 1.0, 0.0, 1.0, 1.0, 0.0, 1.0, 0.0, 1.0, 0.0, 0.0, 0.0, 0.0, 0.0, 1.0, 1.0, 0.0, 1.0, 1.0, 1.0, 1.0, 1.0, 0.0, 0.0, 0.0, 1.0, 0.0, 1.0, 0.0, 0.0, 0.0, 1.0, 1.0, 0.0, 1.0, 0.0, 1.0, 1.0, 1.0])
me_plane_004.update()

# ---- objects
ob_light = bpy.data.objects.new('Light', light_light)
ob_camera = bpy.data.objects.new('Camera', cam_camera)
ob_plane = bpy.data.objects.new('Plane', me_plane)
ob_plane_001 = bpy.data.objects.new('Plane.001', me_plane_001)
ob_plane_002 = bpy.data.objects.new('Plane.002', me_plane_002)
ob_plane_003 = bpy.data.objects.new('Plane.003', me_plane_003)
ob_plane_004 = bpy.data.objects.new('Plane.004', me_plane_004)

# ---- transforms, parenting, visibility, modifiers, constraints
ob_light.location = (4.076, 1.005, 5.904)
ob_light.rotation_euler = (0.6503, 0.05522, 1.866)
ob_light.lock_rotations_4d = False
ob_light.empty_display_type = 'ARROWS'
ob_light.color = (0.0, 0.0, 0.0, 0.0)
ob_light.lineart.crease_threshold = 0.0
ob_camera.location = (7.359, -6.926, 4.958)
ob_camera.rotation_euler = (1.109, 0.0, 0.8149)
ob_camera.lock_rotations_4d = False
ob_camera.empty_display_type = 'ARROWS'
ob_camera.color = (0.0, 0.0, 0.0, 0.0)
ob_camera.display_type = 'WIRE'
ob_camera.lineart.crease_threshold = 0.0
ob_plane.location = (0.0, 0.0, 0.0)
ob_plane_001.location = (0.0, 0.0, 0.0)
ob_plane_002.location = (0.0, 0.0, -0.18)
ob_plane_002.scale = (1.14, 1.14, 1.14)
ob_plane_003.location = (0.0, 0.0, 0.04943)
ob_plane_003.scale = (1.14, 1.14, 1.14)
ob_plane_004.location = (0.0, 0.0, 0.0)
ob_plane_004.scale = (1.14, 1.14, 1.14)

# ---- collection membership
col_collection.objects.link(ob_light)
col_collection.objects.link(ob_camera)
col_collection.objects.link(ob_plane)
col_collection.objects.link(ob_plane_001)
col_collection.objects.link(ob_plane_002)
col_collection.objects.link(ob_plane_003)
col_collection.objects.link(ob_plane_004)

# ---- scene / render settings (as saved in the file)
scene.camera = ob_camera
scene.frame_start = 1; scene.frame_end = 250; scene.frame_set(2)
scene.render.engine = 'BLENDER_EEVEE_NEXT'
bpy.context.view_layer.update()
